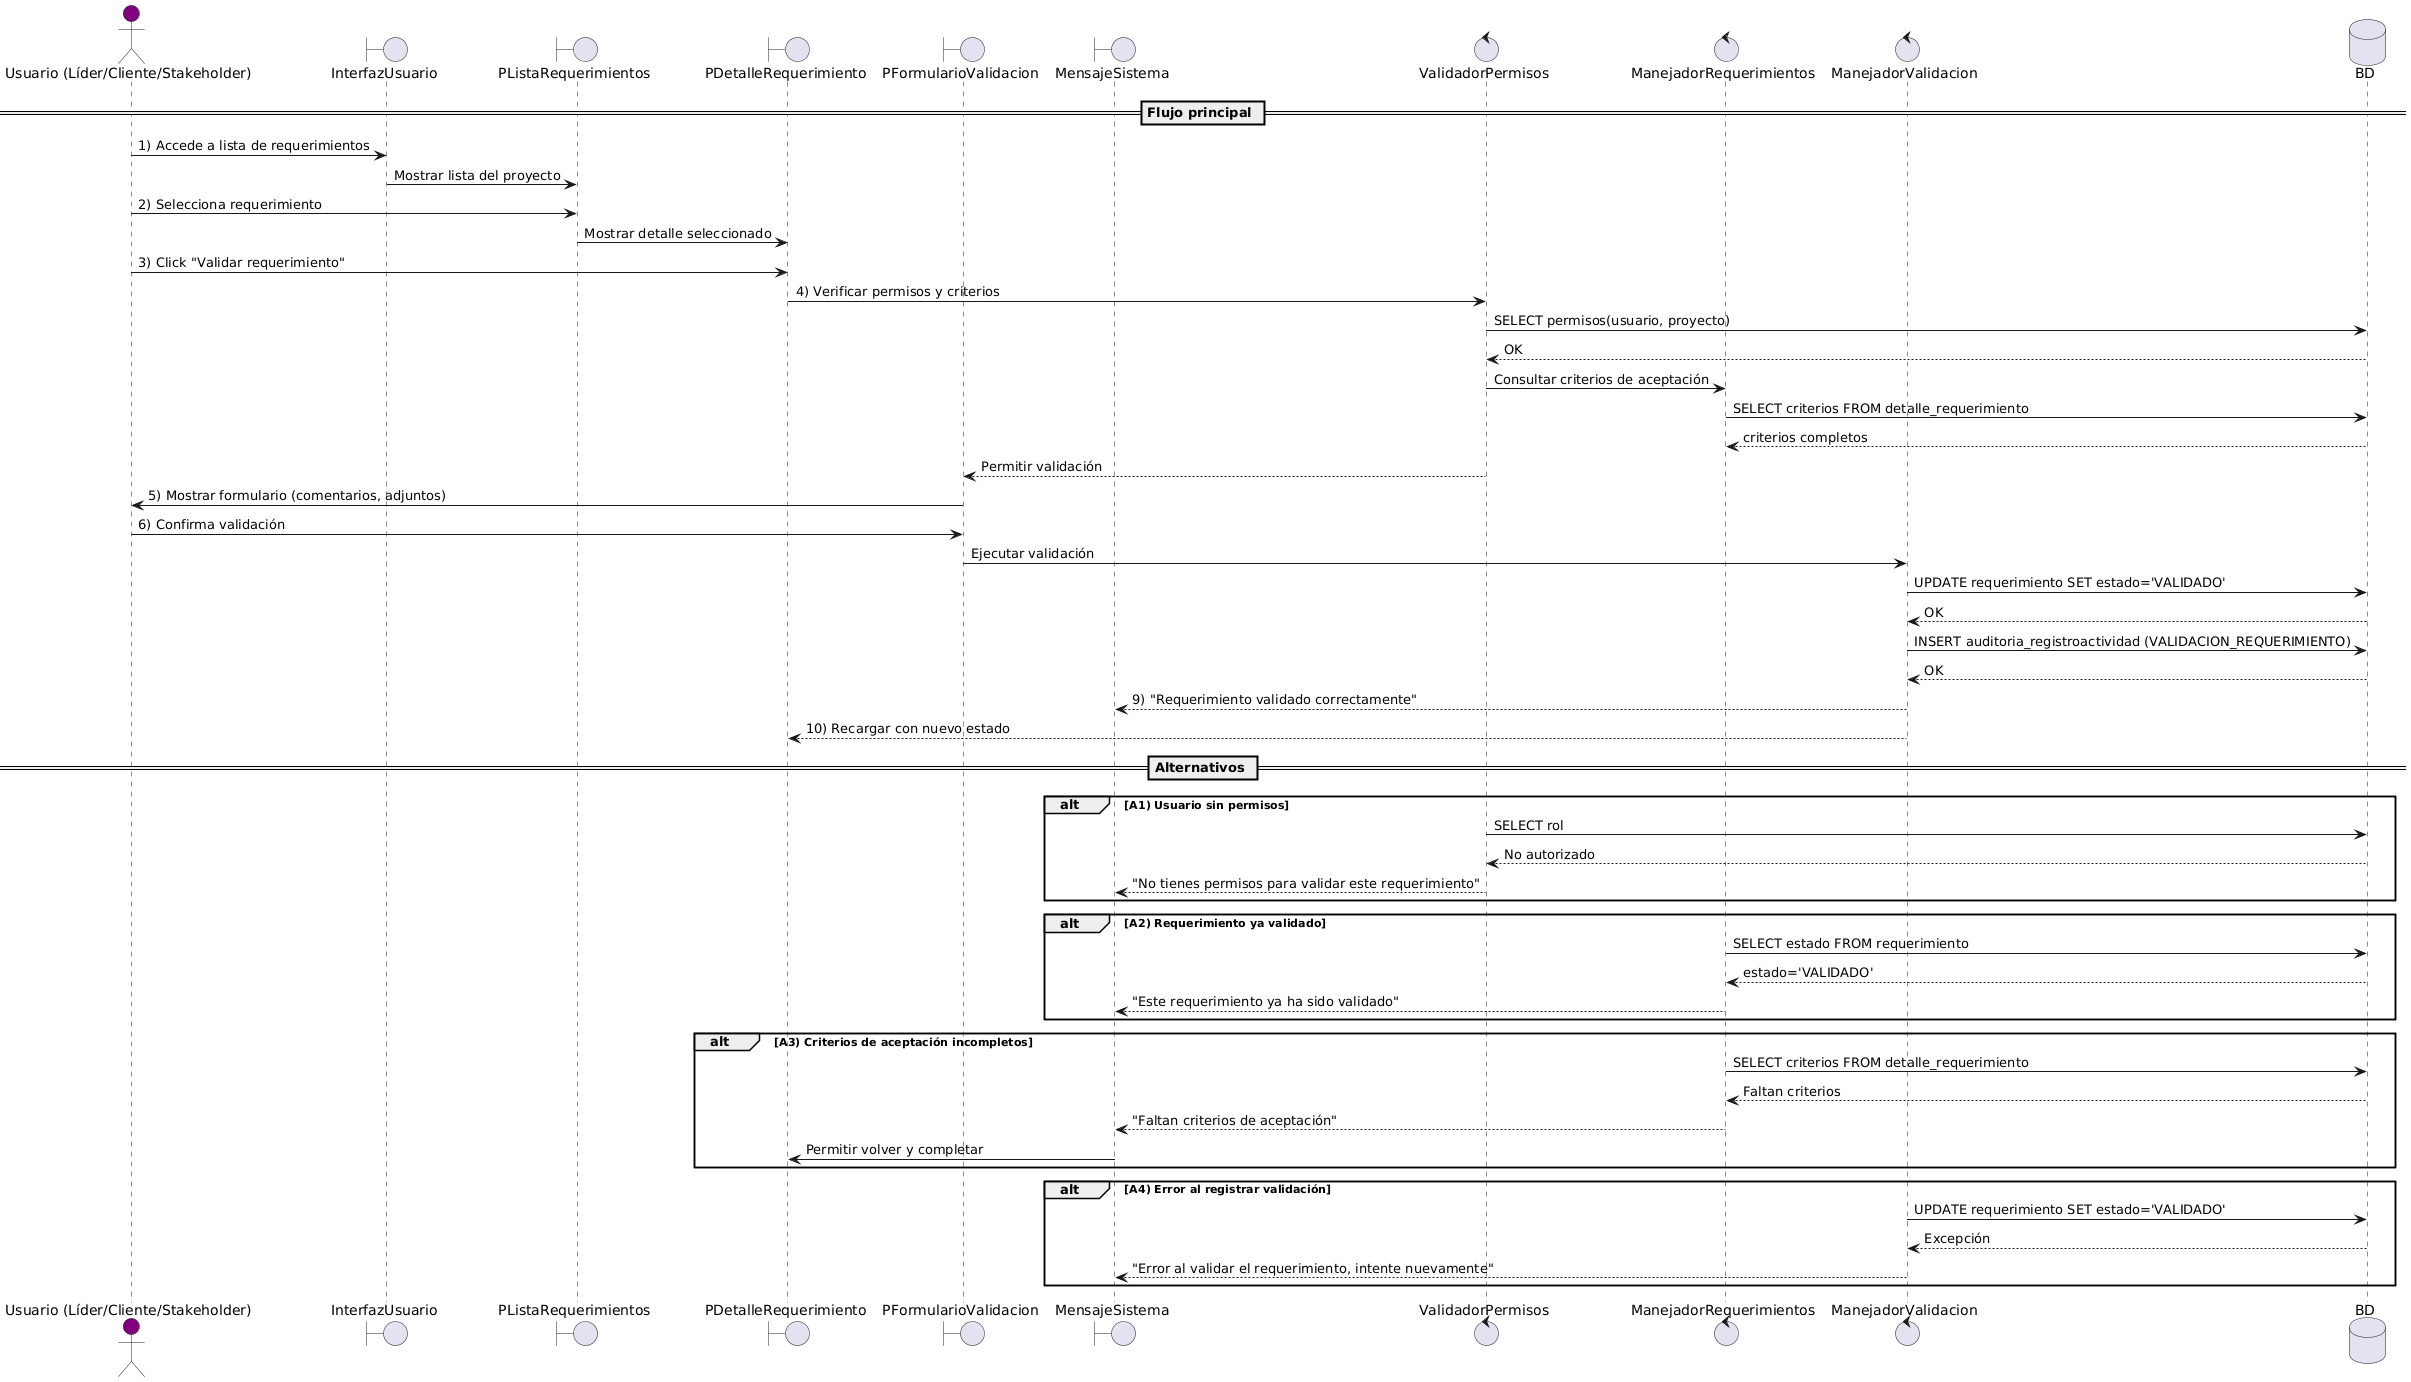

The diagram above was rendered by PlantUML. Its source (embedded in the PNG):
@startuml
actor "Usuario (Líder/Cliente/Stakeholder)" as Usuario #purple
boundary InterfazUsuario
boundary PListaRequerimientos
boundary PDetalleRequerimiento
boundary PFormularioValidacion
boundary MensajeSistema
control ValidadorPermisos
control ManejadorRequerimientos
control ManejadorValidacion
database BD

== Flujo principal ==
Usuario -> InterfazUsuario: 1) Accede a lista de requerimientos
InterfazUsuario -> PListaRequerimientos: Mostrar lista del proyecto
Usuario -> PListaRequerimientos: 2) Selecciona requerimiento
PListaRequerimientos -> PDetalleRequerimiento: Mostrar detalle seleccionado
Usuario -> PDetalleRequerimiento: 3) Click "Validar requerimiento"

PDetalleRequerimiento -> ValidadorPermisos: 4) Verificar permisos y criterios
ValidadorPermisos -> BD: SELECT permisos(usuario, proyecto)
BD --> ValidadorPermisos: OK
ValidadorPermisos -> ManejadorRequerimientos: Consultar criterios de aceptación
ManejadorRequerimientos -> BD: SELECT criterios FROM detalle_requerimiento
BD --> ManejadorRequerimientos: criterios completos
ValidadorPermisos --> PFormularioValidacion: Permitir validación

PFormularioValidacion -> Usuario: 5) Mostrar formulario (comentarios, adjuntos)
Usuario -> PFormularioValidacion: 6) Confirma validación

PFormularioValidacion -> ManejadorValidacion: Ejecutar validación
ManejadorValidacion -> BD: UPDATE requerimiento SET estado='VALIDADO'
BD --> ManejadorValidacion: OK
ManejadorValidacion -> BD: INSERT auditoria_registroactividad (VALIDACION_REQUERIMIENTO)
BD --> ManejadorValidacion: OK

ManejadorValidacion --> MensajeSistema: 9) "Requerimiento validado correctamente"
ManejadorValidacion --> PDetalleRequerimiento: 10) Recargar con nuevo estado

== Alternativos ==
alt A1) Usuario sin permisos
  ValidadorPermisos -> BD: SELECT rol
  BD --> ValidadorPermisos: No autorizado
  ValidadorPermisos --> MensajeSistema: "No tienes permisos para validar este requerimiento"
end

alt A2) Requerimiento ya validado
  ManejadorRequerimientos -> BD: SELECT estado FROM requerimiento
  BD --> ManejadorRequerimientos: estado='VALIDADO'
  ManejadorRequerimientos --> MensajeSistema: "Este requerimiento ya ha sido validado"
end

alt A3) Criterios de aceptación incompletos
  ManejadorRequerimientos -> BD: SELECT criterios FROM detalle_requerimiento
  BD --> ManejadorRequerimientos: Faltan criterios
  ManejadorRequerimientos --> MensajeSistema: "Faltan criterios de aceptación"
  MensajeSistema -> PDetalleRequerimiento: Permitir volver y completar
end

alt A4) Error al registrar validación
  ManejadorValidacion -> BD: UPDATE requerimiento SET estado='VALIDADO'
  BD --> ManejadorValidacion: Excepción
  ManejadorValidacion --> MensajeSistema: "Error al validar el requerimiento, intente nuevamente"
end
@enduml